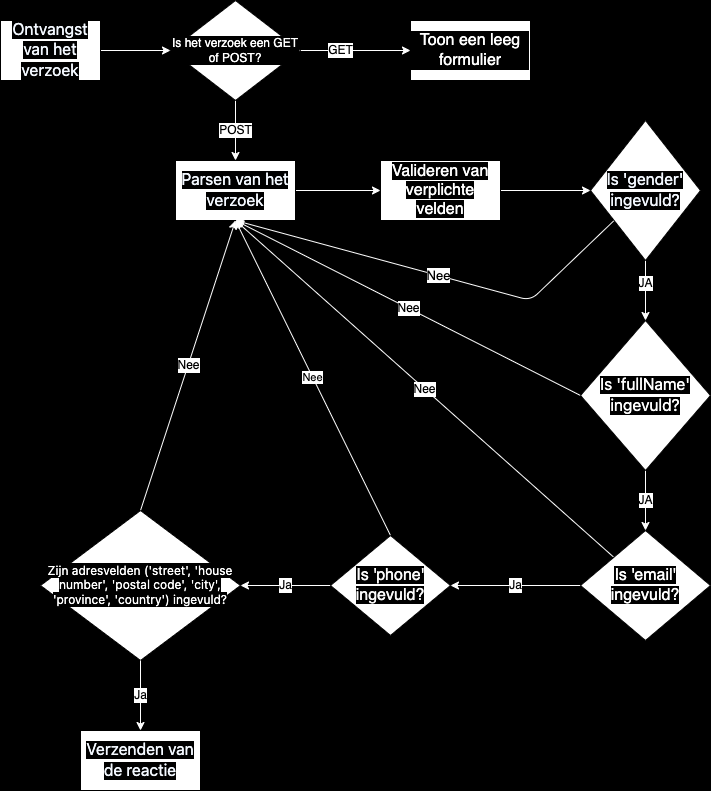

The diagram above was exported from draw.io. Its source (the exported page's mxGraphModel, read from the mxfile embedded in the PNG):
<mxGraphModel dx="797" dy="647" grid="1" gridSize="10" guides="1" tooltips="1" connect="1" arrows="1" fold="1" page="1" pageScale="1" pageWidth="827" pageHeight="1169" background="#000000" math="0" shadow="0">
  <root>
    <mxCell id="0" />
    <mxCell id="1" parent="0" />
    <mxCell id="37" value="" style="edgeStyle=none;html=1;strokeColor=#FFFFFF;fontColor=#FFFFFF;" edge="1" parent="1" source="2" target="36">
      <mxGeometry relative="1" as="geometry" />
    </mxCell>
    <mxCell id="2" value="&lt;div style=&quot;&quot;&gt;&lt;span style=&quot;font-size: 16px; background-color: rgb(0, 0, 0);&quot;&gt;&lt;font style=&quot;&quot; color=&quot;#f3f8ff&quot; face=&quot;Söhne, ui-sans-serif, system-ui, -apple-system, Segoe UI, Roboto, Ubuntu, Cantarell, Noto Sans, sans-serif, Helvetica Neue, Arial, Apple Color Emoji, Segoe UI Emoji, Segoe UI Symbol, Noto Color Emoji&quot;&gt;Ontvangst van het verzoek&lt;/font&gt;&lt;/span&gt;&lt;/div&gt;" style="rounded=0;whiteSpace=wrap;html=1;align=center;" parent="1" vertex="1">
      <mxGeometry x="20" y="20" width="100" height="60" as="geometry" />
    </mxCell>
    <mxCell id="6" value="" style="edgeStyle=none;html=1;strokeColor=#FFFFFF;" parent="1" source="3" target="5" edge="1">
      <mxGeometry relative="1" as="geometry" />
    </mxCell>
    <mxCell id="3" value="&lt;div style=&quot;&quot;&gt;&lt;span style=&quot;font-size: 16px; background-color: rgb(0, 0, 0);&quot;&gt;&lt;font style=&quot;&quot; color=&quot;#f3f8ff&quot; face=&quot;Söhne, ui-sans-serif, system-ui, -apple-system, Segoe UI, Roboto, Ubuntu, Cantarell, Noto Sans, sans-serif, Helvetica Neue, Arial, Apple Color Emoji, Segoe UI Emoji, Segoe UI Symbol, Noto Color Emoji&quot;&gt;Parsen van het verzoek&lt;/font&gt;&lt;/span&gt;&lt;/div&gt;" style="whiteSpace=wrap;html=1;align=center;" parent="1" vertex="1">
      <mxGeometry x="195" y="160" width="120" height="60" as="geometry" />
    </mxCell>
    <mxCell id="10" value="" style="edgeStyle=none;html=1;strokeColor=#FFFFFF;" parent="1" source="5" target="9" edge="1">
      <mxGeometry relative="1" as="geometry" />
    </mxCell>
    <mxCell id="5" value="&lt;font color=&quot;#ffffff&quot; style=&quot;font-size: 16px; background-color: rgb(0, 0, 0);&quot;&gt;Valideren van verplichte velden&lt;/font&gt;" style="whiteSpace=wrap;html=1;align=center;" parent="1" vertex="1">
      <mxGeometry x="400" y="160" width="120" height="60" as="geometry" />
    </mxCell>
    <mxCell id="12" value="" style="edgeStyle=none;html=1;entryX=0.5;entryY=0;entryDx=0;entryDy=0;strokeColor=#FFFFFF;" parent="1" source="9" target="17" edge="1">
      <mxGeometry relative="1" as="geometry">
        <mxPoint x="360" y="760" as="targetPoint" />
      </mxGeometry>
    </mxCell>
    <mxCell id="13" value="&lt;font style=&quot;font-size: 12px;&quot;&gt;JA&lt;/font&gt;" style="edgeLabel;html=1;align=center;verticalAlign=middle;resizable=0;points=[];" parent="12" vertex="1" connectable="0">
      <mxGeometry x="-0.2666" y="-1" relative="1" as="geometry">
        <mxPoint as="offset" />
      </mxGeometry>
    </mxCell>
    <mxCell id="15" value="&lt;font style=&quot;font-size: 13px;&quot;&gt;Nee&lt;/font&gt;" style="edgeStyle=none;html=1;entryX=0.5;entryY=1;entryDx=0;entryDy=0;strokeColor=#FFFFFF;" parent="1" source="9" target="3" edge="1">
      <mxGeometry relative="1" as="geometry">
        <mxPoint x="510" y="570" as="targetPoint" />
        <Array as="points">
          <mxPoint x="550" y="300" />
        </Array>
      </mxGeometry>
    </mxCell>
    <mxCell id="9" value="&lt;div style=&quot;&quot;&gt;&lt;span style=&quot;font-size: 16px; background-color: rgb(0, 0, 0);&quot;&gt;&lt;font style=&quot;&quot; color=&quot;#f3f8ff&quot; face=&quot;Söhne, ui-sans-serif, system-ui, -apple-system, Segoe UI, Roboto, Ubuntu, Cantarell, Noto Sans, sans-serif, Helvetica Neue, Arial, Apple Color Emoji, Segoe UI Emoji, Segoe UI Symbol, Noto Color Emoji&quot;&gt;Is 'gender' ingevuld?&lt;/font&gt;&lt;/span&gt;&lt;/div&gt;" style="rhombus;whiteSpace=wrap;html=1;align=center;" parent="1" vertex="1">
      <mxGeometry x="610" y="120" width="110" height="140" as="geometry" />
    </mxCell>
    <mxCell id="18" value="&lt;font style=&quot;font-size: 12px;&quot;&gt;JA&lt;/font&gt;" style="edgeStyle=none;html=1;entryX=0.5;entryY=0;entryDx=0;entryDy=0;strokeColor=#FFFFFF;" parent="1" source="17" target="20" edge="1">
      <mxGeometry relative="1" as="geometry">
        <mxPoint x="360" y="1010" as="targetPoint" />
      </mxGeometry>
    </mxCell>
    <mxCell id="25" value="&lt;font style=&quot;font-size: 12px;&quot;&gt;Nee&lt;/font&gt;" style="edgeStyle=none;html=1;exitX=0;exitY=0.5;exitDx=0;exitDy=0;entryX=0.5;entryY=1;entryDx=0;entryDy=0;strokeColor=#FFFFFF;" parent="1" source="17" target="3" edge="1">
      <mxGeometry relative="1" as="geometry" />
    </mxCell>
    <mxCell id="17" value="&lt;div style=&quot;&quot;&gt;&lt;span style=&quot;font-size: 16px; background-color: rgb(0, 0, 0);&quot;&gt;&lt;font style=&quot;&quot; color=&quot;#ffffff&quot; face=&quot;Söhne, ui-sans-serif, system-ui, -apple-system, Segoe UI, Roboto, Ubuntu, Cantarell, Noto Sans, sans-serif, Helvetica Neue, Arial, Apple Color Emoji, Segoe UI Emoji, Segoe UI Symbol, Noto Color Emoji&quot;&gt;Is 'fullName' ingevuld?&lt;/font&gt;&lt;/span&gt;&lt;/div&gt;" style="rhombus;whiteSpace=wrap;html=1;align=center;" parent="1" vertex="1">
      <mxGeometry x="600" y="320" width="130" height="150" as="geometry" />
    </mxCell>
    <mxCell id="26" value="&lt;font style=&quot;font-size: 12px;&quot;&gt;Nee&lt;/font&gt;" style="edgeStyle=none;html=1;entryX=0.5;entryY=1;entryDx=0;entryDy=0;strokeColor=#FFFFFF;" parent="1" source="20" target="3" edge="1">
      <mxGeometry relative="1" as="geometry" />
    </mxCell>
    <mxCell id="27" value="&lt;font style=&quot;font-size: 12px;&quot;&gt;Ja&lt;/font&gt;" style="edgeStyle=none;html=1;exitX=0;exitY=0.5;exitDx=0;exitDy=0;entryX=1;entryY=0.5;entryDx=0;entryDy=0;strokeColor=#FFFFFF;" parent="1" source="20" target="28" edge="1">
      <mxGeometry relative="1" as="geometry">
        <mxPoint x="470" y="585" as="targetPoint" />
      </mxGeometry>
    </mxCell>
    <mxCell id="20" value="&lt;font color=&quot;#ffffff&quot; style=&quot;font-size: 16px; background-color: rgb(0, 0, 0);&quot;&gt;Is 'email' ingevuld?&lt;/font&gt;" style="rhombus;whiteSpace=wrap;html=1;" parent="1" vertex="1">
      <mxGeometry x="600" y="530" width="130" height="110" as="geometry" />
    </mxCell>
    <mxCell id="29" value="Nee" style="edgeStyle=none;html=1;exitX=0.5;exitY=0;exitDx=0;exitDy=0;entryX=0.5;entryY=1;entryDx=0;entryDy=0;strokeColor=#FFFFFF;" parent="1" source="28" target="3" edge="1">
      <mxGeometry relative="1" as="geometry" />
    </mxCell>
    <mxCell id="31" value="&lt;font style=&quot;font-size: 12px;&quot;&gt;Ja&lt;/font&gt;" style="edgeStyle=none;html=1;exitX=0;exitY=0.5;exitDx=0;exitDy=0;entryX=1;entryY=0.5;entryDx=0;entryDy=0;strokeColor=#FFFFFF;" parent="1" source="28" target="30" edge="1">
      <mxGeometry relative="1" as="geometry" />
    </mxCell>
    <mxCell id="28" value="&lt;font color=&quot;#fafafa&quot; style=&quot;font-size: 16px; background-color: rgb(0, 0, 0);&quot;&gt;Is 'phone' ingevuld?&lt;/font&gt;" style="rhombus;whiteSpace=wrap;html=1;" parent="1" vertex="1">
      <mxGeometry x="350" y="535" width="120" height="100" as="geometry" />
    </mxCell>
    <mxCell id="32" value="Nee" style="edgeStyle=none;html=1;exitX=0.5;exitY=0;exitDx=0;exitDy=0;entryX=0.5;entryY=1;entryDx=0;entryDy=0;fontSize=12;strokeColor=#FFFFFF;" parent="1" source="30" target="3" edge="1">
      <mxGeometry relative="1" as="geometry" />
    </mxCell>
    <mxCell id="30" value="&lt;div style=&quot;&quot;&gt;&lt;font style=&quot;background-color: rgb(0, 0, 0);&quot; color=&quot;#ffffff&quot; face=&quot;Söhne, ui-sans-serif, system-ui, -apple-system, Segoe UI, Roboto, Ubuntu, Cantarell, Noto Sans, sans-serif, Helvetica Neue, Arial, Apple Color Emoji, Segoe UI Emoji, Segoe UI Symbol, Noto Color Emoji&quot;&gt;Zijn adresvelden ('street', 'house number', 'postal code', 'city', 'province', 'country') ingevuld?&lt;/font&gt;&lt;/div&gt;" style="rhombus;whiteSpace=wrap;html=1;align=center;shadow=0;" parent="1" vertex="1">
      <mxGeometry x="60" y="510" width="200" height="150" as="geometry" />
    </mxCell>
    <mxCell id="34" value="Ja" style="edgeStyle=none;html=1;exitX=0.5;exitY=1;exitDx=0;exitDy=0;entryX=0.5;entryY=0;entryDx=0;entryDy=0;fontSize=12;strokeColor=#FFFFFF;" parent="1" source="30" target="33" edge="1">
      <mxGeometry relative="1" as="geometry" />
    </mxCell>
    <mxCell id="33" value="&lt;div style=&quot;&quot;&gt;&lt;span style=&quot;font-size: 16px; background-color: rgb(0, 0, 0);&quot;&gt;&lt;font style=&quot;&quot; color=&quot;#f3f8ff&quot; face=&quot;Söhne, ui-sans-serif, system-ui, -apple-system, Segoe UI, Roboto, Ubuntu, Cantarell, Noto Sans, sans-serif, Helvetica Neue, Arial, Apple Color Emoji, Segoe UI Emoji, Segoe UI Symbol, Noto Color Emoji&quot;&gt;Verzenden van de reactie&lt;/font&gt;&lt;/span&gt;&lt;/div&gt;" style="whiteSpace=wrap;html=1;fontSize=12;align=center;" parent="1" vertex="1">
      <mxGeometry x="100" y="730" width="120" height="60" as="geometry" />
    </mxCell>
    <mxCell id="39" value="&lt;font style=&quot;font-size: 12px;&quot;&gt;POST&lt;/font&gt;" style="edgeStyle=none;html=1;exitX=0.5;exitY=1;exitDx=0;exitDy=0;entryX=0.5;entryY=0;entryDx=0;entryDy=0;strokeColor=#FFFFFF;fontColor=default;" edge="1" parent="1" source="36" target="3">
      <mxGeometry relative="1" as="geometry" />
    </mxCell>
    <mxCell id="41" style="edgeStyle=none;html=1;exitX=1;exitY=0.5;exitDx=0;exitDy=0;entryX=0;entryY=0.5;entryDx=0;entryDy=0;strokeColor=#FFFFFF;fontSize=11;fontColor=default;" edge="1" parent="1" source="36" target="40">
      <mxGeometry relative="1" as="geometry" />
    </mxCell>
    <mxCell id="42" value="&lt;font style=&quot;font-size: 12px;&quot;&gt;GET&lt;/font&gt;" style="edgeLabel;html=1;align=center;verticalAlign=middle;resizable=0;points=[];fontSize=11;fontColor=default;" vertex="1" connectable="0" parent="41">
      <mxGeometry x="-0.2999" y="1" relative="1" as="geometry">
        <mxPoint as="offset" />
      </mxGeometry>
    </mxCell>
    <mxCell id="36" value="&lt;font style=&quot;background-color: rgb(0, 0, 0);&quot; color=&quot;#ffffff&quot;&gt;Is het verzoek een GET of POST?&lt;/font&gt;" style="rhombus;whiteSpace=wrap;html=1;shadow=0;labelBackgroundColor=#000000;" vertex="1" parent="1">
      <mxGeometry x="190" width="130" height="100" as="geometry" />
    </mxCell>
    <mxCell id="40" value="&lt;font style=&quot;font-size: 16px; background-color: rgb(0, 0, 0);&quot;&gt;Toon een leeg formulier&lt;/font&gt;" style="whiteSpace=wrap;html=1;shadow=0;labelBackgroundColor=#000000;fontColor=#FFFFFF;" vertex="1" parent="1">
      <mxGeometry x="430" y="20" width="120" height="60" as="geometry" />
    </mxCell>
  </root>
</mxGraphModel>